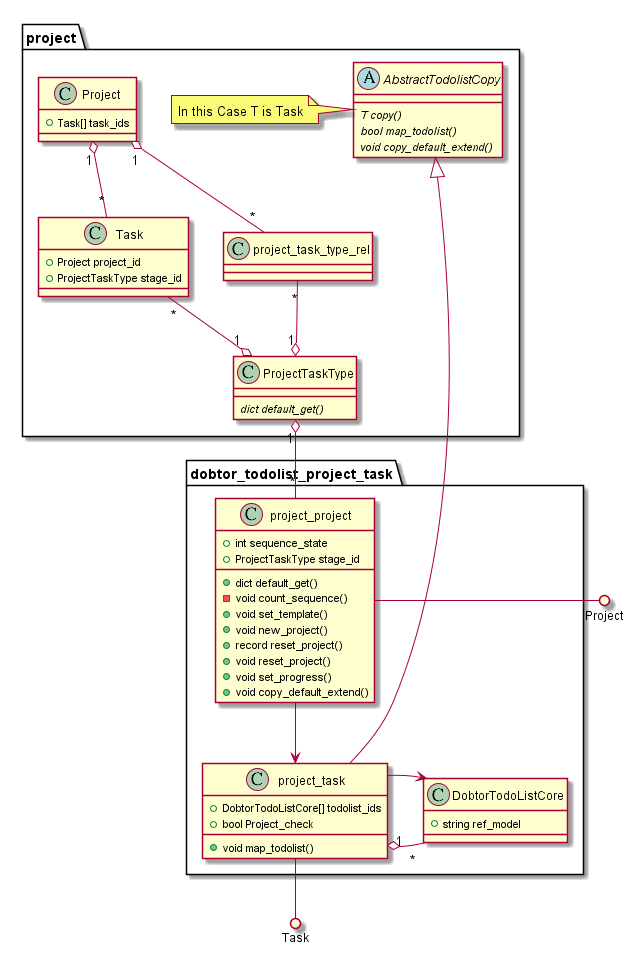

The diagram above was rendered by PlantUML. Its source (embedded in the PNG):
@startuml

package project {

    
    Class Task {
        + Project project_id
        + ProjectTaskType stage_id
    }

    abstract class AbstractTodolistCopy {
        {abstract} T copy()
        {abstract} bool map_todolist()
        {abstract} void copy_default_extend()
    }
    note left: In this Case T is Task 


    Class Project {
        + Task[] task_ids 
    }

    Class project_task_type_rel {

    }

    Class ProjectTaskType {
        {abstract} dict default_get()
    }


}

package dobtor_todolist_project_task {
    Class project_project {
        + int sequence_state
        + ProjectTaskType stage_id
        + dict default_get()
        - void count_sequence()
        + void set_template()
        + void new_project()
        + record reset_project()
        + void reset_project()
        + void set_progress()
        + void copy_default_extend()
    }

    Class DobtorTodoListCore {
        + string ref_model
    }

    Class project_task {
        + DobtorTodoListCore[] todolist_ids
        + bool Project_check
        + void map_todolist()
    }
} 

project_task --|> AbstractTodolistCopy
Task "*" --o "1" ProjectTaskType
Project "1" o-- "*" Task
Project "1" o-- "*" project_task_type_rel
project_task_type_rel "*" --o "1" ProjectTaskType
project_project -() Project
ProjectTaskType "1" o-- "*" project_project
project_task --() Task
project_task "1" o-- "*" DobtorTodoListCore
project_project --> project_task
project_task -> DobtorTodoListCore
@enduml